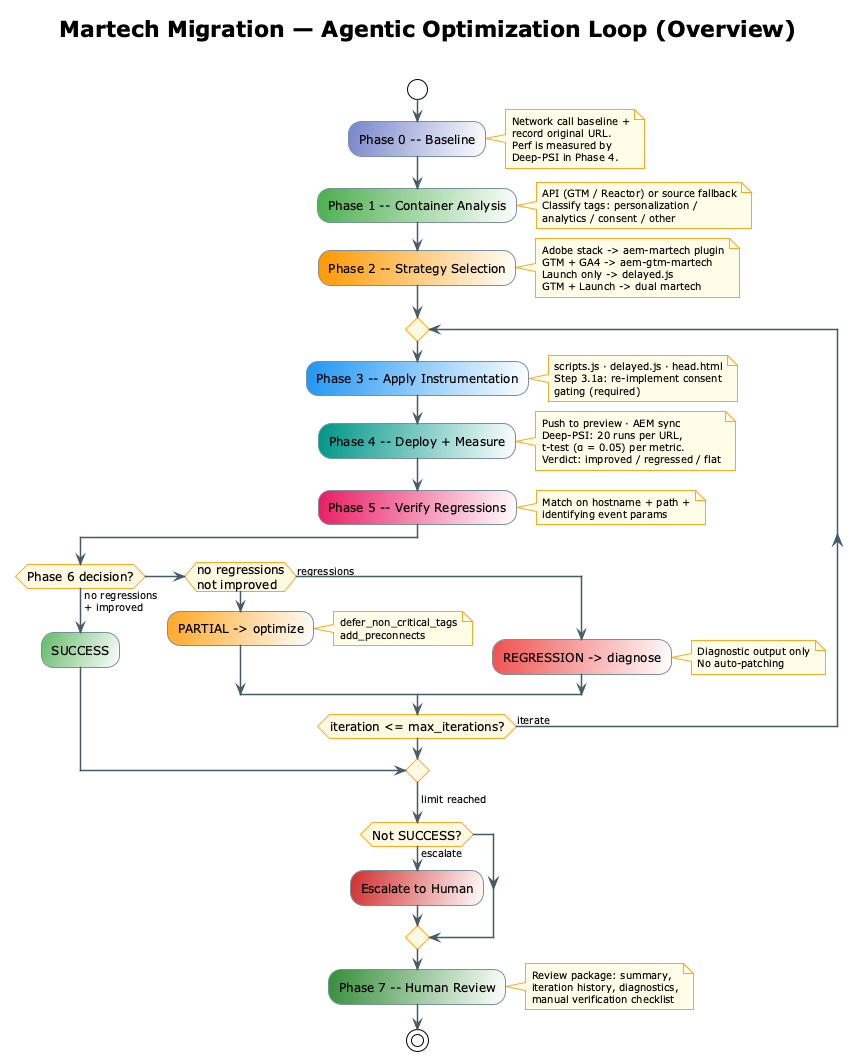

The diagram above was rendered by PlantUML. Its source (embedded in the PNG):
@startuml agentic-loop-overview

!theme plain
skinparam shadowing false
skinparam backgroundColor #FFFFFF
skinparam ArrowThickness 1.5
skinparam ArrowColor #455A64
skinparam ArrowFontSize 10
skinparam ActivityBorderColor #78909C
skinparam ActivityBackgroundColor #ECEFF1
skinparam ActivityFontSize 12
skinparam ActivityDiamondBackgroundColor #FFF8E1
skinparam ActivityDiamondBorderColor #F9A825
skinparam NoteBackgroundColor #FFFDE7
skinparam NoteBorderColor #F9A825
skinparam NoteFontSize 10

title Martech Migration — Agentic Optimization Loop (Overview)\n

start

:Phase 0 -- Baseline; <<#7986CB/white>>
note right
  Network call baseline +
  record original URL.
  Perf is measured by
  Deep-PSI in Phase 4.
end note

:Phase 1 -- Container Analysis; <<#4CAF50/white>>
note right
  API (GTM / Reactor) or source fallback
  Classify tags: personalization /
  analytics / consent / other
end note

:Phase 2 -- Strategy Selection; <<#FF9800/white>>
note right
  Adobe stack -> aem-martech plugin
  GTM + GA4 -> aem-gtm-martech
  Launch only -> delayed.js
  GTM + Launch -> dual martech
end note

repeat

  :Phase 3 -- Apply Instrumentation; <<#2196F3/white>>
  note right
    scripts.js · delayed.js · head.html
    Step 3.1a: re-implement consent
    gating (required)
  end note

  :Phase 4 -- Deploy + Measure; <<#009688/white>>
  note right
    Push to preview · AEM sync
    Deep-PSI: 20 runs per URL,
    t-test (α = 0.05) per metric.
    Verdict: improved / regressed / flat
  end note

  :Phase 5 -- Verify Regressions; <<#E91E63/white>>
  note right
    Match on hostname + path +
    identifying event params
  end note

  if (Phase 6 decision?) then (no regressions\n+ improved)
    :SUCCESS; <<#66BB6A/white>>
    break
  elseif (no regressions\nnot improved) then
    :PARTIAL -> optimize; <<#FFA726/white>>
    note right
      defer_non_critical_tags
      add_preconnects
    end note
  else (regressions)
    :REGRESSION -> diagnose; <<#EF5350/white>>
    note right
      Diagnostic output only
      No auto-patching
    end note
  endif

repeat while (iteration <= max_iterations?) is (iterate)
-> limit reached;

if (Not SUCCESS?) then (escalate)
  :Escalate to Human; <<#D32F2F/white>>
endif

:Phase 7 -- Human Review; <<#388E3C/white>>
note right
  Review package: summary,
  iteration history, diagnostics,
  manual verification checklist
end note

stop

@enduml